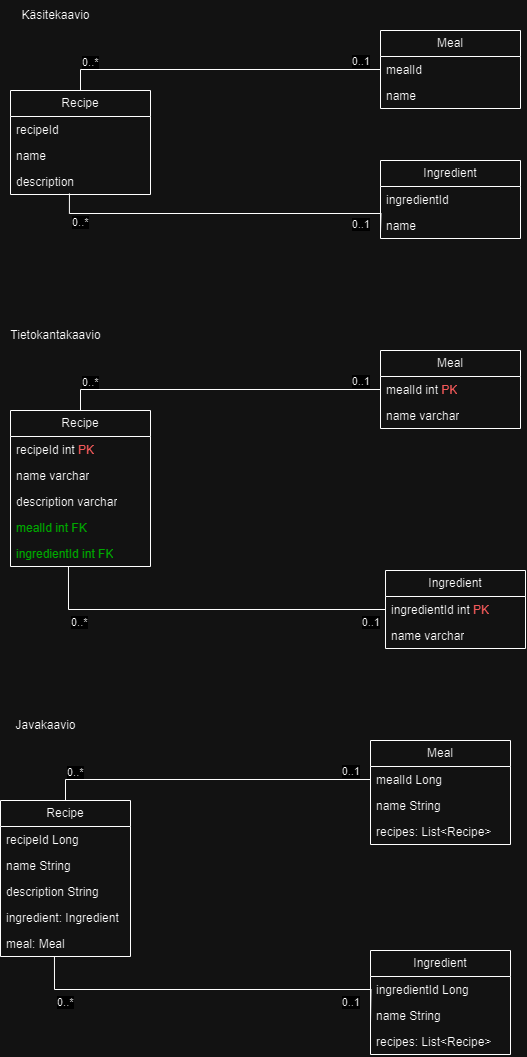

The diagram above was exported from draw.io. Its source (the exported page's mxGraphModel, read from the mxfile embedded in the PNG):
<mxGraphModel dx="1434" dy="756" grid="1" gridSize="10" guides="1" tooltips="1" connect="1" arrows="1" fold="1" page="1" pageScale="1" pageWidth="827" pageHeight="1169" math="0" shadow="0">
  <root>
    <mxCell id="0" />
    <mxCell id="1" parent="0" />
    <mxCell id="HgSxWb1qcWeU4BSUVRP_-1" value="Recipe" style="swimlane;fontStyle=0;childLayout=stackLayout;horizontal=1;startSize=26;fillColor=none;horizontalStack=0;resizeParent=1;resizeParentMax=0;resizeLast=0;collapsible=1;marginBottom=0;whiteSpace=wrap;html=1;" vertex="1" parent="1">
      <mxGeometry x="70" y="150" width="140" height="104" as="geometry" />
    </mxCell>
    <mxCell id="HgSxWb1qcWeU4BSUVRP_-2" value="recipeId" style="text;strokeColor=none;fillColor=none;align=left;verticalAlign=top;spacingLeft=4;spacingRight=4;overflow=hidden;rotatable=0;points=[[0,0.5],[1,0.5]];portConstraint=eastwest;whiteSpace=wrap;html=1;" vertex="1" parent="HgSxWb1qcWeU4BSUVRP_-1">
      <mxGeometry y="26" width="140" height="26" as="geometry" />
    </mxCell>
    <mxCell id="HgSxWb1qcWeU4BSUVRP_-3" value="name" style="text;strokeColor=none;fillColor=none;align=left;verticalAlign=top;spacingLeft=4;spacingRight=4;overflow=hidden;rotatable=0;points=[[0,0.5],[1,0.5]];portConstraint=eastwest;whiteSpace=wrap;html=1;" vertex="1" parent="HgSxWb1qcWeU4BSUVRP_-1">
      <mxGeometry y="52" width="140" height="26" as="geometry" />
    </mxCell>
    <mxCell id="HgSxWb1qcWeU4BSUVRP_-4" value="description" style="text;strokeColor=none;fillColor=none;align=left;verticalAlign=top;spacingLeft=4;spacingRight=4;overflow=hidden;rotatable=0;points=[[0,0.5],[1,0.5]];portConstraint=eastwest;whiteSpace=wrap;html=1;" vertex="1" parent="HgSxWb1qcWeU4BSUVRP_-1">
      <mxGeometry y="78" width="140" height="26" as="geometry" />
    </mxCell>
    <mxCell id="HgSxWb1qcWeU4BSUVRP_-5" value="Meal" style="swimlane;fontStyle=0;childLayout=stackLayout;horizontal=1;startSize=26;fillColor=none;horizontalStack=0;resizeParent=1;resizeParentMax=0;resizeLast=0;collapsible=1;marginBottom=0;whiteSpace=wrap;html=1;" vertex="1" parent="1">
      <mxGeometry x="440" y="90" width="140" height="78" as="geometry" />
    </mxCell>
    <mxCell id="HgSxWb1qcWeU4BSUVRP_-6" value="mealId" style="text;strokeColor=none;fillColor=none;align=left;verticalAlign=top;spacingLeft=4;spacingRight=4;overflow=hidden;rotatable=0;points=[[0,0.5],[1,0.5]];portConstraint=eastwest;whiteSpace=wrap;html=1;" vertex="1" parent="HgSxWb1qcWeU4BSUVRP_-5">
      <mxGeometry y="26" width="140" height="26" as="geometry" />
    </mxCell>
    <mxCell id="HgSxWb1qcWeU4BSUVRP_-7" value="name" style="text;strokeColor=none;fillColor=none;align=left;verticalAlign=top;spacingLeft=4;spacingRight=4;overflow=hidden;rotatable=0;points=[[0,0.5],[1,0.5]];portConstraint=eastwest;whiteSpace=wrap;html=1;" vertex="1" parent="HgSxWb1qcWeU4BSUVRP_-5">
      <mxGeometry y="52" width="140" height="26" as="geometry" />
    </mxCell>
    <mxCell id="HgSxWb1qcWeU4BSUVRP_-9" value="Ingredient" style="swimlane;fontStyle=0;childLayout=stackLayout;horizontal=1;startSize=26;fillColor=none;horizontalStack=0;resizeParent=1;resizeParentMax=0;resizeLast=0;collapsible=1;marginBottom=0;whiteSpace=wrap;html=1;" vertex="1" parent="1">
      <mxGeometry x="440" y="220" width="140" height="78" as="geometry" />
    </mxCell>
    <mxCell id="HgSxWb1qcWeU4BSUVRP_-10" value="ingredientId" style="text;strokeColor=none;fillColor=none;align=left;verticalAlign=top;spacingLeft=4;spacingRight=4;overflow=hidden;rotatable=0;points=[[0,0.5],[1,0.5]];portConstraint=eastwest;whiteSpace=wrap;html=1;" vertex="1" parent="HgSxWb1qcWeU4BSUVRP_-9">
      <mxGeometry y="26" width="140" height="26" as="geometry" />
    </mxCell>
    <mxCell id="HgSxWb1qcWeU4BSUVRP_-11" value="name" style="text;strokeColor=none;fillColor=none;align=left;verticalAlign=top;spacingLeft=4;spacingRight=4;overflow=hidden;rotatable=0;points=[[0,0.5],[1,0.5]];portConstraint=eastwest;whiteSpace=wrap;html=1;" vertex="1" parent="HgSxWb1qcWeU4BSUVRP_-9">
      <mxGeometry y="52" width="140" height="26" as="geometry" />
    </mxCell>
    <mxCell id="HgSxWb1qcWeU4BSUVRP_-13" value="" style="endArrow=none;html=1;edgeStyle=orthogonalEdgeStyle;rounded=0;exitX=0.5;exitY=0;exitDx=0;exitDy=0;entryX=0;entryY=0.5;entryDx=0;entryDy=0;" edge="1" parent="1" source="HgSxWb1qcWeU4BSUVRP_-1" target="HgSxWb1qcWeU4BSUVRP_-6">
      <mxGeometry relative="1" as="geometry">
        <mxPoint x="170" y="108.5" as="sourcePoint" />
        <mxPoint x="330" y="108.5" as="targetPoint" />
      </mxGeometry>
    </mxCell>
    <mxCell id="HgSxWb1qcWeU4BSUVRP_-14" value="0..*" style="edgeLabel;resizable=0;html=1;align=left;verticalAlign=bottom;" connectable="0" vertex="1" parent="HgSxWb1qcWeU4BSUVRP_-13">
      <mxGeometry x="-1" relative="1" as="geometry">
        <mxPoint y="-20" as="offset" />
      </mxGeometry>
    </mxCell>
    <mxCell id="HgSxWb1qcWeU4BSUVRP_-15" value="0..1" style="edgeLabel;resizable=0;html=1;align=right;verticalAlign=bottom;" connectable="0" vertex="1" parent="HgSxWb1qcWeU4BSUVRP_-13">
      <mxGeometry x="1" relative="1" as="geometry">
        <mxPoint x="-10" as="offset" />
      </mxGeometry>
    </mxCell>
    <mxCell id="HgSxWb1qcWeU4BSUVRP_-19" value="" style="endArrow=none;html=1;edgeStyle=orthogonalEdgeStyle;rounded=0;exitX=0.421;exitY=0.962;exitDx=0;exitDy=0;exitPerimeter=0;entryX=0;entryY=0.5;entryDx=0;entryDy=0;" edge="1" parent="1" source="HgSxWb1qcWeU4BSUVRP_-4">
      <mxGeometry relative="1" as="geometry">
        <mxPoint x="121.94000000000005" y="290" as="sourcePoint" />
        <mxPoint x="440" y="292.01" as="targetPoint" />
      </mxGeometry>
    </mxCell>
    <mxCell id="HgSxWb1qcWeU4BSUVRP_-20" value="0..*" style="edgeLabel;resizable=0;html=1;align=left;verticalAlign=bottom;" connectable="0" vertex="1" parent="HgSxWb1qcWeU4BSUVRP_-19">
      <mxGeometry x="-1" relative="1" as="geometry">
        <mxPoint x="1" y="37" as="offset" />
      </mxGeometry>
    </mxCell>
    <mxCell id="HgSxWb1qcWeU4BSUVRP_-21" value="0..1" style="edgeLabel;resizable=0;html=1;align=right;verticalAlign=bottom;" connectable="0" vertex="1" parent="HgSxWb1qcWeU4BSUVRP_-19">
      <mxGeometry x="1" relative="1" as="geometry">
        <mxPoint x="-10" as="offset" />
      </mxGeometry>
    </mxCell>
    <mxCell id="HgSxWb1qcWeU4BSUVRP_-22" value="Käsitekaavio" style="text;html=1;align=center;verticalAlign=middle;resizable=0;points=[];autosize=1;strokeColor=none;fillColor=none;" vertex="1" parent="1">
      <mxGeometry x="70" y="60" width="90" height="30" as="geometry" />
    </mxCell>
    <mxCell id="HgSxWb1qcWeU4BSUVRP_-23" value="Recipe" style="swimlane;fontStyle=0;childLayout=stackLayout;horizontal=1;startSize=26;fillColor=none;horizontalStack=0;resizeParent=1;resizeParentMax=0;resizeLast=0;collapsible=1;marginBottom=0;whiteSpace=wrap;html=1;" vertex="1" parent="1">
      <mxGeometry x="70" y="470" width="140" height="156" as="geometry" />
    </mxCell>
    <mxCell id="HgSxWb1qcWeU4BSUVRP_-24" value="recipeId int&amp;nbsp;&lt;font color=&quot;#ff6666&quot;&gt;PK&lt;/font&gt;" style="text;strokeColor=none;fillColor=none;align=left;verticalAlign=top;spacingLeft=4;spacingRight=4;overflow=hidden;rotatable=0;points=[[0,0.5],[1,0.5]];portConstraint=eastwest;whiteSpace=wrap;html=1;" vertex="1" parent="HgSxWb1qcWeU4BSUVRP_-23">
      <mxGeometry y="26" width="140" height="26" as="geometry" />
    </mxCell>
    <mxCell id="HgSxWb1qcWeU4BSUVRP_-25" value="name varchar" style="text;strokeColor=none;fillColor=none;align=left;verticalAlign=top;spacingLeft=4;spacingRight=4;overflow=hidden;rotatable=0;points=[[0,0.5],[1,0.5]];portConstraint=eastwest;whiteSpace=wrap;html=1;" vertex="1" parent="HgSxWb1qcWeU4BSUVRP_-23">
      <mxGeometry y="52" width="140" height="26" as="geometry" />
    </mxCell>
    <mxCell id="HgSxWb1qcWeU4BSUVRP_-26" value="description varchar" style="text;strokeColor=none;fillColor=none;align=left;verticalAlign=top;spacingLeft=4;spacingRight=4;overflow=hidden;rotatable=0;points=[[0,0.5],[1,0.5]];portConstraint=eastwest;whiteSpace=wrap;html=1;" vertex="1" parent="HgSxWb1qcWeU4BSUVRP_-23">
      <mxGeometry y="78" width="140" height="26" as="geometry" />
    </mxCell>
    <mxCell id="HgSxWb1qcWeU4BSUVRP_-40" value="&lt;font color=&quot;#00cc00&quot;&gt;mealId int&amp;nbsp;FK&lt;/font&gt;" style="text;strokeColor=none;fillColor=none;align=left;verticalAlign=top;spacingLeft=4;spacingRight=4;overflow=hidden;rotatable=0;points=[[0,0.5],[1,0.5]];portConstraint=eastwest;whiteSpace=wrap;html=1;" vertex="1" parent="HgSxWb1qcWeU4BSUVRP_-23">
      <mxGeometry y="104" width="140" height="26" as="geometry" />
    </mxCell>
    <mxCell id="HgSxWb1qcWeU4BSUVRP_-41" value="&lt;font color=&quot;#00cc00&quot;&gt;ingredientId int&amp;nbsp;FK&lt;/font&gt;" style="text;strokeColor=none;fillColor=none;align=left;verticalAlign=top;spacingLeft=4;spacingRight=4;overflow=hidden;rotatable=0;points=[[0,0.5],[1,0.5]];portConstraint=eastwest;whiteSpace=wrap;html=1;" vertex="1" parent="HgSxWb1qcWeU4BSUVRP_-23">
      <mxGeometry y="130" width="140" height="26" as="geometry" />
    </mxCell>
    <mxCell id="HgSxWb1qcWeU4BSUVRP_-27" value="Meal" style="swimlane;fontStyle=0;childLayout=stackLayout;horizontal=1;startSize=26;fillColor=none;horizontalStack=0;resizeParent=1;resizeParentMax=0;resizeLast=0;collapsible=1;marginBottom=0;whiteSpace=wrap;html=1;" vertex="1" parent="1">
      <mxGeometry x="440" y="410" width="140" height="78" as="geometry" />
    </mxCell>
    <mxCell id="HgSxWb1qcWeU4BSUVRP_-28" value="mealId int&amp;nbsp;&lt;font color=&quot;#ff6666&quot;&gt;PK&lt;/font&gt;" style="text;strokeColor=none;fillColor=none;align=left;verticalAlign=top;spacingLeft=4;spacingRight=4;overflow=hidden;rotatable=0;points=[[0,0.5],[1,0.5]];portConstraint=eastwest;whiteSpace=wrap;html=1;" vertex="1" parent="HgSxWb1qcWeU4BSUVRP_-27">
      <mxGeometry y="26" width="140" height="26" as="geometry" />
    </mxCell>
    <mxCell id="HgSxWb1qcWeU4BSUVRP_-29" value="name varchar" style="text;strokeColor=none;fillColor=none;align=left;verticalAlign=top;spacingLeft=4;spacingRight=4;overflow=hidden;rotatable=0;points=[[0,0.5],[1,0.5]];portConstraint=eastwest;whiteSpace=wrap;html=1;" vertex="1" parent="HgSxWb1qcWeU4BSUVRP_-27">
      <mxGeometry y="52" width="140" height="26" as="geometry" />
    </mxCell>
    <mxCell id="HgSxWb1qcWeU4BSUVRP_-30" value="Ingredient" style="swimlane;fontStyle=0;childLayout=stackLayout;horizontal=1;startSize=26;fillColor=none;horizontalStack=0;resizeParent=1;resizeParentMax=0;resizeLast=0;collapsible=1;marginBottom=0;whiteSpace=wrap;html=1;" vertex="1" parent="1">
      <mxGeometry x="445.01" y="630" width="140" height="78" as="geometry" />
    </mxCell>
    <mxCell id="HgSxWb1qcWeU4BSUVRP_-31" value="ingredientId int&amp;nbsp;&lt;font color=&quot;#ff6666&quot;&gt;PK&lt;/font&gt;" style="text;strokeColor=none;fillColor=none;align=left;verticalAlign=top;spacingLeft=4;spacingRight=4;overflow=hidden;rotatable=0;points=[[0,0.5],[1,0.5]];portConstraint=eastwest;whiteSpace=wrap;html=1;" vertex="1" parent="HgSxWb1qcWeU4BSUVRP_-30">
      <mxGeometry y="26" width="140" height="26" as="geometry" />
    </mxCell>
    <mxCell id="HgSxWb1qcWeU4BSUVRP_-32" value="name varchar" style="text;strokeColor=none;fillColor=none;align=left;verticalAlign=top;spacingLeft=4;spacingRight=4;overflow=hidden;rotatable=0;points=[[0,0.5],[1,0.5]];portConstraint=eastwest;whiteSpace=wrap;html=1;" vertex="1" parent="HgSxWb1qcWeU4BSUVRP_-30">
      <mxGeometry y="52" width="140" height="26" as="geometry" />
    </mxCell>
    <mxCell id="HgSxWb1qcWeU4BSUVRP_-33" value="" style="endArrow=none;html=1;edgeStyle=orthogonalEdgeStyle;rounded=0;exitX=0.5;exitY=0;exitDx=0;exitDy=0;entryX=0;entryY=0.5;entryDx=0;entryDy=0;" edge="1" parent="1" source="HgSxWb1qcWeU4BSUVRP_-23" target="HgSxWb1qcWeU4BSUVRP_-28">
      <mxGeometry relative="1" as="geometry">
        <mxPoint x="170" y="428.5" as="sourcePoint" />
        <mxPoint x="330" y="428.5" as="targetPoint" />
      </mxGeometry>
    </mxCell>
    <mxCell id="HgSxWb1qcWeU4BSUVRP_-34" value="0..*" style="edgeLabel;resizable=0;html=1;align=left;verticalAlign=bottom;" connectable="0" vertex="1" parent="HgSxWb1qcWeU4BSUVRP_-33">
      <mxGeometry x="-1" relative="1" as="geometry">
        <mxPoint y="-20" as="offset" />
      </mxGeometry>
    </mxCell>
    <mxCell id="HgSxWb1qcWeU4BSUVRP_-35" value="0..1" style="edgeLabel;resizable=0;html=1;align=right;verticalAlign=bottom;" connectable="0" vertex="1" parent="HgSxWb1qcWeU4BSUVRP_-33">
      <mxGeometry x="1" relative="1" as="geometry">
        <mxPoint x="-10" as="offset" />
      </mxGeometry>
    </mxCell>
    <mxCell id="HgSxWb1qcWeU4BSUVRP_-36" value="" style="endArrow=none;html=1;edgeStyle=orthogonalEdgeStyle;rounded=0;exitX=0.414;exitY=1;exitDx=0;exitDy=0;exitPerimeter=0;entryX=0;entryY=0.5;entryDx=0;entryDy=0;" edge="1" parent="1" source="HgSxWb1qcWeU4BSUVRP_-41" target="HgSxWb1qcWeU4BSUVRP_-31">
      <mxGeometry relative="1" as="geometry">
        <mxPoint x="70.04000000000005" y="708.002" as="sourcePoint" />
        <mxPoint x="381.1" y="747" as="targetPoint" />
      </mxGeometry>
    </mxCell>
    <mxCell id="HgSxWb1qcWeU4BSUVRP_-37" value="0..*" style="edgeLabel;resizable=0;html=1;align=left;verticalAlign=bottom;" connectable="0" vertex="1" parent="HgSxWb1qcWeU4BSUVRP_-36">
      <mxGeometry x="-1" relative="1" as="geometry">
        <mxPoint x="1" y="64" as="offset" />
      </mxGeometry>
    </mxCell>
    <mxCell id="HgSxWb1qcWeU4BSUVRP_-38" value="0..1" style="edgeLabel;resizable=0;html=1;align=right;verticalAlign=bottom;" connectable="0" vertex="1" parent="HgSxWb1qcWeU4BSUVRP_-36">
      <mxGeometry x="1" relative="1" as="geometry">
        <mxPoint x="-5" y="21" as="offset" />
      </mxGeometry>
    </mxCell>
    <mxCell id="HgSxWb1qcWeU4BSUVRP_-39" value="Tietokantakaavio" style="text;html=1;align=center;verticalAlign=middle;resizable=0;points=[];autosize=1;strokeColor=none;fillColor=none;" vertex="1" parent="1">
      <mxGeometry x="60" y="380" width="110" height="30" as="geometry" />
    </mxCell>
    <mxCell id="HgSxWb1qcWeU4BSUVRP_-42" value="Recipe" style="swimlane;fontStyle=0;childLayout=stackLayout;horizontal=1;startSize=26;fillColor=none;horizontalStack=0;resizeParent=1;resizeParentMax=0;resizeLast=0;collapsible=1;marginBottom=0;whiteSpace=wrap;html=1;" vertex="1" parent="1">
      <mxGeometry x="60" y="860" width="130" height="156" as="geometry" />
    </mxCell>
    <mxCell id="HgSxWb1qcWeU4BSUVRP_-43" value="recipeId Long" style="text;strokeColor=none;fillColor=none;align=left;verticalAlign=top;spacingLeft=4;spacingRight=4;overflow=hidden;rotatable=0;points=[[0,0.5],[1,0.5]];portConstraint=eastwest;whiteSpace=wrap;html=1;" vertex="1" parent="HgSxWb1qcWeU4BSUVRP_-42">
      <mxGeometry y="26" width="130" height="26" as="geometry" />
    </mxCell>
    <mxCell id="HgSxWb1qcWeU4BSUVRP_-44" value="name String" style="text;strokeColor=none;fillColor=none;align=left;verticalAlign=top;spacingLeft=4;spacingRight=4;overflow=hidden;rotatable=0;points=[[0,0.5],[1,0.5]];portConstraint=eastwest;whiteSpace=wrap;html=1;" vertex="1" parent="HgSxWb1qcWeU4BSUVRP_-42">
      <mxGeometry y="52" width="130" height="26" as="geometry" />
    </mxCell>
    <mxCell id="HgSxWb1qcWeU4BSUVRP_-45" value="description String" style="text;strokeColor=none;fillColor=none;align=left;verticalAlign=top;spacingLeft=4;spacingRight=4;overflow=hidden;rotatable=0;points=[[0,0.5],[1,0.5]];portConstraint=eastwest;whiteSpace=wrap;html=1;" vertex="1" parent="HgSxWb1qcWeU4BSUVRP_-42">
      <mxGeometry y="78" width="130" height="26" as="geometry" />
    </mxCell>
    <mxCell id="HgSxWb1qcWeU4BSUVRP_-60" value="ingredient: Ingredient" style="text;strokeColor=none;fillColor=none;align=left;verticalAlign=top;spacingLeft=4;spacingRight=4;overflow=hidden;rotatable=0;points=[[0,0.5],[1,0.5]];portConstraint=eastwest;whiteSpace=wrap;html=1;" vertex="1" parent="HgSxWb1qcWeU4BSUVRP_-42">
      <mxGeometry y="104" width="130" height="26" as="geometry" />
    </mxCell>
    <mxCell id="HgSxWb1qcWeU4BSUVRP_-61" value="meal: Meal" style="text;strokeColor=none;fillColor=none;align=left;verticalAlign=top;spacingLeft=4;spacingRight=4;overflow=hidden;rotatable=0;points=[[0,0.5],[1,0.5]];portConstraint=eastwest;whiteSpace=wrap;html=1;" vertex="1" parent="HgSxWb1qcWeU4BSUVRP_-42">
      <mxGeometry y="130" width="130" height="26" as="geometry" />
    </mxCell>
    <mxCell id="HgSxWb1qcWeU4BSUVRP_-46" value="Meal" style="swimlane;fontStyle=0;childLayout=stackLayout;horizontal=1;startSize=26;fillColor=none;horizontalStack=0;resizeParent=1;resizeParentMax=0;resizeLast=0;collapsible=1;marginBottom=0;whiteSpace=wrap;html=1;" vertex="1" parent="1">
      <mxGeometry x="430" y="800" width="140" height="104" as="geometry" />
    </mxCell>
    <mxCell id="HgSxWb1qcWeU4BSUVRP_-47" value="mealId Long" style="text;strokeColor=none;fillColor=none;align=left;verticalAlign=top;spacingLeft=4;spacingRight=4;overflow=hidden;rotatable=0;points=[[0,0.5],[1,0.5]];portConstraint=eastwest;whiteSpace=wrap;html=1;" vertex="1" parent="HgSxWb1qcWeU4BSUVRP_-46">
      <mxGeometry y="26" width="140" height="26" as="geometry" />
    </mxCell>
    <mxCell id="HgSxWb1qcWeU4BSUVRP_-48" value="name String" style="text;strokeColor=none;fillColor=none;align=left;verticalAlign=top;spacingLeft=4;spacingRight=4;overflow=hidden;rotatable=0;points=[[0,0.5],[1,0.5]];portConstraint=eastwest;whiteSpace=wrap;html=1;" vertex="1" parent="HgSxWb1qcWeU4BSUVRP_-46">
      <mxGeometry y="52" width="140" height="26" as="geometry" />
    </mxCell>
    <mxCell id="HgSxWb1qcWeU4BSUVRP_-62" value="recipes: List&amp;lt;Recipe&amp;gt;" style="text;strokeColor=none;fillColor=none;align=left;verticalAlign=top;spacingLeft=4;spacingRight=4;overflow=hidden;rotatable=0;points=[[0,0.5],[1,0.5]];portConstraint=eastwest;whiteSpace=wrap;html=1;" vertex="1" parent="HgSxWb1qcWeU4BSUVRP_-46">
      <mxGeometry y="78" width="140" height="26" as="geometry" />
    </mxCell>
    <mxCell id="HgSxWb1qcWeU4BSUVRP_-49" value="Ingredient" style="swimlane;fontStyle=0;childLayout=stackLayout;horizontal=1;startSize=26;fillColor=none;horizontalStack=0;resizeParent=1;resizeParentMax=0;resizeLast=0;collapsible=1;marginBottom=0;whiteSpace=wrap;html=1;" vertex="1" parent="1">
      <mxGeometry x="430" y="1010" width="140" height="104" as="geometry" />
    </mxCell>
    <mxCell id="HgSxWb1qcWeU4BSUVRP_-50" value="ingredientId Long" style="text;strokeColor=none;fillColor=none;align=left;verticalAlign=top;spacingLeft=4;spacingRight=4;overflow=hidden;rotatable=0;points=[[0,0.5],[1,0.5]];portConstraint=eastwest;whiteSpace=wrap;html=1;" vertex="1" parent="HgSxWb1qcWeU4BSUVRP_-49">
      <mxGeometry y="26" width="140" height="26" as="geometry" />
    </mxCell>
    <mxCell id="HgSxWb1qcWeU4BSUVRP_-51" value="name String" style="text;strokeColor=none;fillColor=none;align=left;verticalAlign=top;spacingLeft=4;spacingRight=4;overflow=hidden;rotatable=0;points=[[0,0.5],[1,0.5]];portConstraint=eastwest;whiteSpace=wrap;html=1;" vertex="1" parent="HgSxWb1qcWeU4BSUVRP_-49">
      <mxGeometry y="52" width="140" height="26" as="geometry" />
    </mxCell>
    <mxCell id="HgSxWb1qcWeU4BSUVRP_-63" value="recipes: List&amp;lt;Recipe&amp;gt;" style="text;strokeColor=none;fillColor=none;align=left;verticalAlign=top;spacingLeft=4;spacingRight=4;overflow=hidden;rotatable=0;points=[[0,0.5],[1,0.5]];portConstraint=eastwest;whiteSpace=wrap;html=1;" vertex="1" parent="HgSxWb1qcWeU4BSUVRP_-49">
      <mxGeometry y="78" width="140" height="26" as="geometry" />
    </mxCell>
    <mxCell id="HgSxWb1qcWeU4BSUVRP_-52" value="" style="endArrow=none;html=1;edgeStyle=orthogonalEdgeStyle;rounded=0;exitX=0.5;exitY=0;exitDx=0;exitDy=0;entryX=0;entryY=0.5;entryDx=0;entryDy=0;" edge="1" parent="1" source="HgSxWb1qcWeU4BSUVRP_-42" target="HgSxWb1qcWeU4BSUVRP_-47">
      <mxGeometry relative="1" as="geometry">
        <mxPoint x="160" y="818.5" as="sourcePoint" />
        <mxPoint x="320" y="818.5" as="targetPoint" />
      </mxGeometry>
    </mxCell>
    <mxCell id="HgSxWb1qcWeU4BSUVRP_-53" value="0..*" style="edgeLabel;resizable=0;html=1;align=left;verticalAlign=bottom;" connectable="0" vertex="1" parent="HgSxWb1qcWeU4BSUVRP_-52">
      <mxGeometry x="-1" relative="1" as="geometry">
        <mxPoint y="-20" as="offset" />
      </mxGeometry>
    </mxCell>
    <mxCell id="HgSxWb1qcWeU4BSUVRP_-54" value="0..1" style="edgeLabel;resizable=0;html=1;align=right;verticalAlign=bottom;" connectable="0" vertex="1" parent="HgSxWb1qcWeU4BSUVRP_-52">
      <mxGeometry x="1" relative="1" as="geometry">
        <mxPoint x="-10" as="offset" />
      </mxGeometry>
    </mxCell>
    <mxCell id="HgSxWb1qcWeU4BSUVRP_-55" value="" style="endArrow=none;html=1;edgeStyle=orthogonalEdgeStyle;rounded=0;exitX=0.415;exitY=1;exitDx=0;exitDy=0;exitPerimeter=0;entryX=0;entryY=0.5;entryDx=0;entryDy=0;" edge="1" parent="1" source="HgSxWb1qcWeU4BSUVRP_-61">
      <mxGeometry relative="1" as="geometry">
        <mxPoint x="118.94000000000008" y="1043.012" as="sourcePoint" />
        <mxPoint x="430" y="1082.01" as="targetPoint" />
      </mxGeometry>
    </mxCell>
    <mxCell id="HgSxWb1qcWeU4BSUVRP_-56" value="0..*" style="edgeLabel;resizable=0;html=1;align=left;verticalAlign=bottom;" connectable="0" vertex="1" parent="HgSxWb1qcWeU4BSUVRP_-55">
      <mxGeometry x="-1" relative="1" as="geometry">
        <mxPoint x="1" y="54" as="offset" />
      </mxGeometry>
    </mxCell>
    <mxCell id="HgSxWb1qcWeU4BSUVRP_-57" value="0..1" style="edgeLabel;resizable=0;html=1;align=right;verticalAlign=bottom;" connectable="0" vertex="1" parent="HgSxWb1qcWeU4BSUVRP_-55">
      <mxGeometry x="1" relative="1" as="geometry">
        <mxPoint x="-10" y="-12" as="offset" />
      </mxGeometry>
    </mxCell>
    <mxCell id="HgSxWb1qcWeU4BSUVRP_-58" value="Javakaavio" style="text;html=1;align=center;verticalAlign=middle;resizable=0;points=[];autosize=1;strokeColor=none;fillColor=none;" vertex="1" parent="1">
      <mxGeometry x="65" y="770" width="80" height="30" as="geometry" />
    </mxCell>
  </root>
</mxGraphModel>